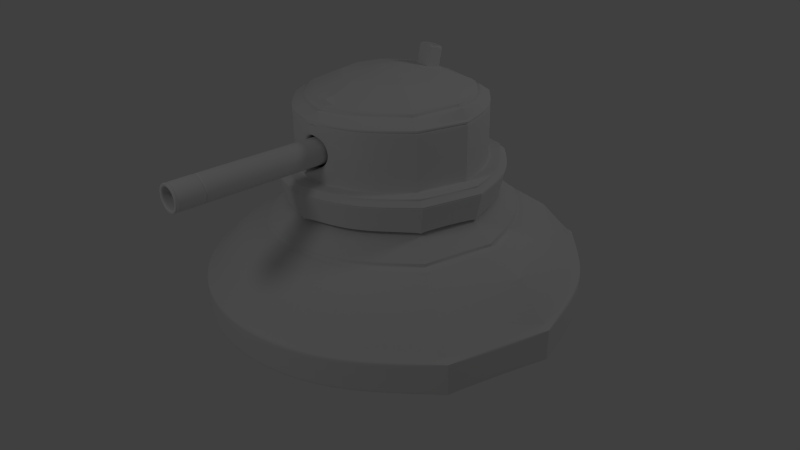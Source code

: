 # Source: turret.blend  (saved by Blender 2.57.1; exported with 4.5.12 LTS)
import bpy
from mathutils import Matrix  # noqa: F401  (used for matrix-valued properties, if any)

bpy.ops.wm.read_factory_settings(use_empty=True)
scene = bpy.context.scene
scene.name = 'Scene'

# ---- collections
col_collection_1 = bpy.data.collections.new('Collection 1'); scene.collection.children.link(col_collection_1)

# ---- world
world_world = bpy.data.worlds.new('World'); scene.world = world_world
world_world.color = (0.05088, 0.05088, 0.05088)
world_world.use_sun_shadow = False
world_world.sun_shadow_jitter_overblur = 0.0
world_world.cycles.sampling_method = 'MANUAL'
world_world.cycles.sample_map_resolution = 256

# ---- cameras
cam_camera = bpy.data.cameras.new('Camera')
cam_camera.clip_end = 100.0
cam_camera.lens = 35.0
cam_camera.ortho_scale = 7.314
cam_camera.dof.focus_distance = 0.0
cam_camera.dof.aperture_fstop = 128.0

# ---- lights
light_lamp_001 = bpy.data.lights.new('Lamp.001', 'POINT')
light_lamp_001.transmission_factor = 0.0
light_lamp_001.cutoff_distance = 30.0
light_lamp_001.energy = 100.0
light_lamp_001.shadow_buffer_clip_start = 1.001
light_lamp_001.shadow_soft_size = 1.0
light_lamp_001.shadow_maximum_resolution = 0.006
light_lamp_001.use_absolute_resolution = True
light_lamp_001.cycles.use_multiple_importance_sampling = False
light_lamp = bpy.data.lights.new('Lamp', 'POINT')
light_lamp.transmission_factor = 0.0
light_lamp.cutoff_distance = 30.0
light_lamp.energy = 100.0
light_lamp.shadow_buffer_clip_start = 1.001
light_lamp.shadow_soft_size = 1.0
light_lamp.shadow_maximum_resolution = 0.006
light_lamp.use_absolute_resolution = True
light_lamp.cycles.use_multiple_importance_sampling = False

# ---- meshes
me_circle = bpy.data.meshes.new('Circle')
me_circle.from_pydata([(0.0, 1.0, 0.0), (0.5, 0.866, 0.0), (0.866, 0.5, 0.0), (1.0, -4.371e-08, 0.0), (0.866, -0.5, 0.0), (0.5, -0.866, 0.0), (1.51e-07, -1.0, 0.0), (-0.5, -0.866, 0.0), (-0.866, -0.5, 0.0), (-1.0, -4.649e-07, 0.0), (-0.866, 0.5, 0.0), (-0.5, 0.866, 0.0), (-0.4107, 0.7114, 0.3392), (-0.7114, 0.4107, 0.3392), (-0.7999, 0.002242, 0.3256), (-0.6811, -0.4299, 0.3341), (-0.4107, -0.7114, 0.3392), (-0.000335, -0.8027, 0.33), (0.4107, -0.7114, 0.3392), (0.6931, -0.4096, 0.3129), (0.8215, -6.074e-08, 0.3392), (0.7114, 0.4107, 0.3392), (0.4107, 0.7114, 0.3392), (0.0106, 0.8028, 0.3274), (-1.215e-08, 0.4961, 0.5697), (0.248, 0.4296, 0.5697), (0.4296, 0.248, 0.5697), (0.4961, -8.98e-08, 0.5697), (0.4296, -0.248, 0.5697), (0.248, -0.4296, 0.5697), (6.275e-08, -0.4961, 0.5697), (-0.248, -0.4296, 0.5697), (-0.4296, -0.248, 0.5697), (-0.4961, -2.988e-07, 0.5697), (-0.4296, 0.248, 0.5697), (-0.248, 0.4296, 0.5697), (0.008922, 0.9909, 0.1693), (-0.4865, 0.8427, 0.1693), (-0.8219, 0.4776, 0.1693), (-0.9731, -4.561e-07, 0.1693), (-0.8427, -0.4865, 0.1693), (-0.4865, -0.8427, 0.1693), (1.459e-07, -0.9731, 0.1693), (0.4865, -0.8427, 0.1693), (0.8427, -0.4865, 0.1693), (0.9731, -4.628e-08, 0.1693), (0.8427, 0.4865, 0.1693), (0.4865, 0.8427, 0.1693), (-0.05256, 0.09103, 0.0), (-0.09103, 0.05256, 0.0), (-0.1051, -1.733e-07, 0.0), (-0.09103, -0.05256, 0.0), (-0.05256, -0.09103, 0.0), (-1.969e-08, -0.1051, 0.0), (0.05256, -0.09103, 0.0), (0.09103, -0.05256, 0.0), (0.1051, -1.291e-07, 0.0), (0.09103, 0.05256, 0.0), (0.05256, 0.09103, 0.0), (-3.556e-08, 0.1051, 0.0), (-3.725e-08, -1.416e-07, 0.0), (-0.4854, 0.8408, 0.0), (-1.157e-09, 0.9709, 0.0), (-0.8408, 0.4854, 0.0), (-0.9709, -4.554e-07, 0.0), (-0.8408, -0.4854, 0.0), (-0.4854, -0.8408, 0.0), (1.454e-07, -0.9709, 0.0), (0.4854, -0.8408, 0.0), (0.8408, -0.4854, 0.0), (0.9709, -4.649e-08, 0.0), (0.8408, 0.4854, 0.0), (0.4854, 0.8408, 0.0), (-0.248, 0.4296, 0.6219), (-0.4296, 0.248, 0.6219), (-0.4961, -2.988e-07, 0.6219), (-0.4296, -0.248, 0.6219), (-0.248, -0.4296, 0.6219), (6.275e-08, -0.4961, 0.6219), (0.248, -0.4296, 0.6219), (0.4296, -0.248, 0.6219), (0.4961, -8.98e-08, 0.6219), (0.4296, 0.248, 0.6219), (0.248, 0.4296, 0.6219), (-1.215e-08, 0.4961, 0.6219), (-1.215e-08, 0.4961, 0.5879), (-0.248, 0.4296, 0.5879), (-0.4296, 0.248, 0.5879), (-0.4961, -2.988e-07, 0.5879), (-0.4296, -0.248, 0.5879), (-0.248, -0.4296, 0.5879), (6.275e-08, -0.4961, 0.5879), (0.248, -0.4296, 0.5879), (0.4296, -0.248, 0.5879), (0.4961, -8.98e-08, 0.5879), (0.4296, 0.248, 0.5879), (0.248, 0.4296, 0.5879), (-1.195e-08, 0.5094, 0.5602), (0.2547, 0.4412, 0.5602), (0.4412, 0.2547, 0.5602), (0.5094, -8.861e-08, 0.5602), (0.4412, -0.2547, 0.5602), (0.2547, -0.4412, 0.5602), (6.497e-08, -0.5094, 0.5602), (-0.2547, -0.4412, 0.5602), (-0.4412, -0.2547, 0.5602), (-0.5094, -3.032e-07, 0.5602), (-0.4412, 0.2547, 0.5602), (-0.2547, 0.4412, 0.5602), (-1.103e-08, 0.5255, 0.6219), (0.2627, 0.4551, 0.6219), (0.4551, 0.2627, 0.6219), (0.5255, -8.644e-08, 0.6219), (0.4551, -0.2627, 0.6219), (0.2627, -0.4551, 0.6219), (6.831e-08, -0.5255, 0.6219), (-0.2627, -0.4551, 0.6219), (-0.4551, -0.2627, 0.6219), (-0.5255, -3.078e-07, 0.6219), (-0.4551, 0.2627, 0.6219), (-0.2627, 0.4551, 0.6219), (-0.2627, 0.4551, 0.5803), (-0.4551, 0.2627, 0.5803), (-0.5255, -3.078e-07, 0.5803), (-0.4551, -0.2627, 0.5803), (-0.2627, -0.4551, 0.5803), (6.831e-08, -0.5255, 0.5803), (0.2627, -0.4551, 0.5803), (0.4551, -0.2627, 0.5803), (0.5255, -8.644e-08, 0.5803), (0.4551, 0.2627, 0.5803), (0.2627, 0.4551, 0.5803), (-1.103e-08, 0.5255, 0.5803), (-1.146e-08, 0.5142, 0.6219), (0.2571, 0.4453, 0.6219), (0.4453, 0.2571, 0.6219), (0.5142, -8.773e-08, 0.6219), (0.4453, -0.2571, 0.6219), (0.2571, -0.4453, 0.6219), (6.618e-08, -0.5142, 0.6219), (-0.2571, -0.4453, 0.6219), (-0.4453, -0.2571, 0.6219), (-0.5142, -3.043e-07, 0.6219), (-0.4453, 0.2571, 0.6219), (-0.2571, 0.4453, 0.6219), (-1.103e-08, 0.5255, 0.6066), (-0.2627, 0.4551, 0.6066), (-0.4551, 0.2627, 0.6066), (-0.5255, -3.078e-07, 0.6066), (-0.4551, -0.2627, 0.6066), (-0.2627, -0.4551, 0.6066), (6.831e-08, -0.5255, 0.6066), (0.2627, -0.4551, 0.6066), (0.4551, -0.2627, 0.6066), (0.5255, -8.644e-08, 0.6066), (0.4551, 0.2627, 0.6066), (0.2627, 0.4551, 0.6066), (-1.01e-08, 0.5442, 0.5803), (0.2721, 0.4713, 0.5803), (0.4713, 0.2721, 0.5803), (0.5442, -8.439e-08, 0.5803), (0.4713, -0.2721, 0.5803), (0.2721, -0.4713, 0.5803), (7.207e-08, -0.5442, 0.5803), (-0.2721, -0.4713, 0.5803), (-0.4713, -0.2721, 0.5803), (-0.5442, -3.136e-07, 0.5803), (-0.4713, 0.2721, 0.5803), (-0.2721, 0.4713, 0.5803), (-0.2721, 0.4713, 0.6347), (-0.4713, 0.2721, 0.6347), (-0.5442, -3.136e-07, 0.6347), (-0.4713, -0.2721, 0.6347), (-0.2721, -0.4713, 0.6347), (7.207e-08, -0.5442, 0.6347), (0.2721, -0.4713, 0.6347), (0.4713, -0.2721, 0.6347), (0.5442, -8.439e-08, 0.6347), (0.4713, 0.2721, 0.6347), (0.2721, 0.4713, 0.6347), (-1.01e-08, 0.5442, 0.6347), (-2.908e-08, 0.07868, 0.6347), (0.03934, 0.06814, 0.6347), (0.06814, 0.03934, 0.6347), (0.07868, -1.248e-07, 0.6347), (0.06814, -0.03934, 0.6347), (0.03934, -0.06814, 0.6347), (-1.72e-08, -0.07868, 0.6347), (-0.03934, -0.06814, 0.6347), (-0.06814, -0.03934, 0.6347), (-0.07868, -1.579e-07, 0.6347), (-0.06814, 0.03934, 0.6347), (-0.03934, 0.06814, 0.6347), (-1.078e-08, 0.5276, 0.6347), (0.2638, 0.4569, 0.6347), (0.4569, 0.2638, 0.6347), (0.5276, -8.583e-08, 0.6347), (0.4569, -0.2638, 0.6347), (0.2638, -0.4569, 0.6347), (6.889e-08, -0.5276, 0.6347), (-0.2638, -0.4569, 0.6347), (-0.4569, -0.2638, 0.6347), (-0.5276, -3.08e-07, 0.6347), (-0.4569, 0.2638, 0.6347), (-0.2638, 0.4569, 0.6347), (-3.353e-08, -1.341e-07, 0.6347), (3.805e-08, 0.5564, 0.5412), (0.2782, 0.4819, 0.5412), (0.4819, 0.2782, 0.5412), (0.5564, 1.149e-07, 0.5412), (0.4819, -0.2782, 0.5412), (0.2782, -0.4819, 0.5412), (1.221e-07, -0.5564, 0.5412), (-0.2782, -0.4819, 0.5412), (-0.4819, -0.2782, 0.5412), (-0.5564, -1.195e-07, 0.5412), (-0.4819, 0.2782, 0.5412), (-0.2782, 0.4819, 0.5412), (-0.2782, 0.4819, 0.6596), (-0.4819, 0.2782, 0.6596), (-0.5564, -1.195e-07, 0.6596), (-0.4819, -0.2782, 0.6596), (-0.2782, -0.4819, 0.6596), (1.221e-07, -0.5564, 0.6596), (0.2782, -0.4819, 0.6596), (0.4819, -0.2782, 0.6596), (0.5564, 1.149e-07, 0.6596), (0.4819, 0.2782, 0.6596), (0.2782, 0.4819, 0.6596), (3.805e-08, 0.5564, 0.6596), (2.73e-08, 0.1038, 0.6596), (0.0519, 0.0899, 0.6596), (0.0899, 0.0519, 0.6596), (0.1038, 6.992e-08, 0.6596), (0.0899, -0.0519, 0.6596), (0.0519, -0.0899, 0.6596), (4.298e-08, -0.1038, 0.6596), (-0.0519, -0.0899, 0.6596), (-0.0899, -0.0519, 0.6596), (-0.1038, 2.619e-08, 0.6596), (-0.0899, 0.0519, 0.6596), (-0.0519, 0.0899, 0.6596), (3.535e-08, -0.04371, 0.6596), (3.759e-08, 0.537, 0.6596), (0.2685, 0.4651, 0.6596), (0.4651, 0.2685, 0.6596), (0.537, 1.13e-07, 0.6596), (0.4651, -0.2685, 0.6596), (0.2685, -0.4651, 0.6596), (1.187e-07, -0.537, 0.6596), (-0.2685, -0.4651, 0.6596), (-0.4651, -0.2685, 0.6596), (-0.537, -1.132e-07, 0.6596), (-0.4651, 0.2685, 0.6596), (-0.2685, 0.4651, 0.6596), (3.805e-08, 0.5564, 0.6507), (-0.2782, 0.4819, 0.6507), (-0.4819, 0.2782, 0.6507), (-0.5564, -1.195e-07, 0.6507), (-0.4819, -0.2782, 0.6507), (-0.2782, -0.4819, 0.6507), (1.221e-07, -0.5564, 0.6507), (0.2782, -0.4819, 0.6507), (0.4819, -0.2782, 0.6507), (0.5564, 1.149e-07, 0.6507), (0.4819, 0.2782, 0.6507), (0.2782, 0.4819, 0.6507), (-0.2796, 0.4819, 0.701), (-0.4842, 0.2773, 0.701), (-0.5591, -0.002293, 0.701), (-0.4842, -0.2818, 0.701), (-0.2796, -0.4865, 0.701), (2.712e-06, -0.5614, 0.701), (0.2796, -0.4865, 0.701), (0.4842, -0.2818, 0.701), (0.5591, -0.002293, 0.701), (0.4842, 0.2773, 0.701), (0.2796, 0.4819, 0.701), (2.627e-06, 0.5568, 0.701), (-0.2788, 0.4828, 0.5502), (3.804e-08, 0.5575, 0.5502), (-0.4828, 0.2788, 0.5502), (-0.5575, -1.198e-07, 0.5502), (-0.4828, -0.2788, 0.5502), (-0.2788, -0.4828, 0.5502), (1.222e-07, -0.5575, 0.5502), (0.2788, -0.4828, 0.5502), (0.4828, -0.2788, 0.5502), (0.5575, 1.15e-07, 0.5502), (0.4828, 0.2788, 0.5502), (0.2788, 0.4828, 0.5502), (0.2796, 0.4819, 0.7088), (2.627e-06, 0.5568, 0.7088), (0.4842, 0.2773, 0.7088), (0.5591, -0.002293, 0.7088), (0.4842, -0.2818, 0.7088), (0.2796, -0.4865, 0.7088), (2.712e-06, -0.5614, 0.7088), (-0.2796, -0.4865, 0.7088), (-0.4842, -0.2818, 0.7088), (-0.5591, -0.002293, 0.7088), (-0.4842, 0.2773, 0.7088), (-0.2796, 0.4819, 0.7088), (-0.2452, 0.4247, 0.7089), (-0.4247, 0.2452, 0.7089), (-0.4904, -9.913e-08, 0.7089), (-0.4247, -0.2452, 0.7089), (-0.2452, -0.4247, 0.7089), (1.081e-07, -0.4904, 0.7089), (0.2452, -0.4247, 0.7089), (0.4247, -0.2452, 0.7089), (0.4904, 1.074e-07, 0.7089), (0.4247, 0.2452, 0.7089), (3.403e-08, 0.4904, 0.7089), (0.2452, 0.4247, 0.7089), (-0.2712, 0.4675, 0.7088), (2.626e-06, 0.5402, 0.7088), (-0.4698, 0.269, 0.7088), (-0.5425, -0.002293, 0.7088), (-0.4698, -0.2735, 0.7088), (-0.2712, -0.4721, 0.7088), (2.708e-06, -0.5448, 0.7088), (0.2713, -0.4721, 0.7088), (0.4698, -0.2735, 0.7088), (0.5425, -0.002293, 0.7088), (0.4698, 0.269, 0.7088), (0.2713, 0.4675, 0.7088), (-0.2498, 0.4326, 0.7089), (3.443e-08, 0.4996, 0.7089), (-0.4326, 0.2498, 0.7089), (-0.4996, -1.02e-07, 0.7089), (-0.4326, -0.2498, 0.7089), (-0.2498, -0.4326, 0.7089), (1.099e-07, -0.4996, 0.7089), (0.2498, -0.4326, 0.7089), (0.4326, -0.2498, 0.7089), (0.4996, 1.084e-07, 0.7089), (0.4326, 0.2498, 0.7089), (0.2498, 0.4326, 0.7089), (0.2452, 0.4247, 0.9919), (3.403e-08, 0.4904, 0.9919), (0.4247, 0.2452, 0.9919), (0.4904, 1.074e-07, 0.9919), (0.4247, -0.2452, 0.9919), (0.2452, -0.4247, 0.9919), (1.081e-07, -0.4787, 0.9919), (-0.2452, -0.4247, 0.9919), (-0.4247, -0.2452, 0.9919), (-0.4904, -9.913e-08, 0.9919), (-0.4247, 0.2452, 0.9919), (-0.2482, 0.4294, 1.006), (-0.1977, 0.3424, 1.056), (-0.3424, 0.1977, 1.056), (-0.3954, -7.029e-08, 1.056), (-0.3424, -0.1977, 1.056), (-0.2007, -0.3454, 1.065), (9.075e-08, -0.3954, 1.056), (0.1977, -0.3424, 1.056), (0.3424, -0.1977, 1.056), (0.4132, 9.723e-08, 1.074), (0.3424, 0.1977, 1.056), (3.104e-08, 0.3954, 1.056), (0.1977, 0.3424, 1.056), (0.115, 0.2101, 1.12), (0.005455, 0.2395, 1.12), (0.2116, 0.1222, 1.119), (0.2444, 8.036e-08, 1.119), (0.2116, -0.1222, 1.119), (0.1222, -0.2116, 1.119), (6.747e-08, -0.2444, 1.119), (-0.1222, -0.2116, 1.119), (-0.2116, -0.1222, 1.119), (-0.2444, -2.257e-08, 1.119), (-0.2116, 0.1222, 1.119), (-0.1222, 0.2116, 1.119), (-0.02373, 0.04111, 1.152), (-0.04111, 0.02373, 1.152), (-0.04747, 3.564e-08, 1.152), (-0.04111, -0.02373, 1.152), (-0.02373, -0.04111, 1.152), (3.212e-08, -0.04747, 1.152), (0.02373, -0.04111, 1.152), (0.04111, -0.02373, 1.152), (0.04747, 5.563e-08, 1.152), (0.04111, 0.02373, 1.152), (2.495e-08, 0.04747, 1.152), (0.02373, 0.04111, 1.152), (2.235e-08, 5.215e-08, 1.152), (2.235e-08, 5.215e-08, 1.152), (2.235e-08, 5.029e-08, 1.152), (2.235e-08, 5.091e-08, 1.152), (2.235e-08, 5.029e-08, 1.152), (2.235e-08, 5.215e-08, 1.152), (2.235e-08, 5.215e-08, 1.152), (2.235e-08, 5.215e-08, 1.152), (2.235e-08, 5.029e-08, 1.152), (2.235e-08, 5.091e-08, 1.152), (2.235e-08, 5.029e-08, 1.152), (2.235e-08, 5.215e-08, 1.152), (0.2452, 0.4247, 0.9829), (3.403e-08, 0.4904, 0.9829), (0.4247, 0.2452, 0.9829), (0.4904, 1.074e-07, 0.9829), (0.4247, -0.2452, 0.9829), (0.2452, -0.4247, 0.9829), (1.081e-07, -0.4787, 0.9829), (-0.2452, -0.4247, 0.9829), (-0.4247, -0.2452, 0.9829), (-0.4904, -9.913e-08, 0.9829), (-0.4247, 0.2452, 0.9829), (-0.2482, 0.4294, 0.9968), (-0.2438, 0.4219, 1.012), (3.375e-08, 0.4818, 0.9978), (-0.4172, 0.2409, 0.9978), (-0.4818, -9.649e-08, 0.9978), (-0.4172, -0.2409, 0.9978), (-0.2409, -0.4172, 0.9978), (1.065e-07, -0.47, 0.9978), (0.2409, -0.4172, 0.9978), (0.4172, -0.2409, 0.9978), (0.4818, 1.064e-07, 0.9978), (0.4172, 0.2409, 0.9978), (0.2409, 0.4172, 0.9978), (0.2452, 0.4247, 0.8459), (3.403e-08, 0.4904, 0.8459), (0.4247, 0.2452, 0.8459), (0.4904, 1.074e-07, 0.8459), (0.4247, -0.2452, 0.8459), (0.2452, -0.4247, 0.8459), (-0.2452, -0.4247, 0.8459), (-0.4247, -0.2452, 0.8459), (-0.4904, -9.913e-08, 0.8459), (-0.4247, 0.2452, 0.8459), (-0.2452, 0.4247, 0.8459), (0.2452, 0.4247, 0.9144), (3.403e-08, 0.4904, 0.9144), (0.4247, 0.2452, 0.9144), (0.4904, 1.074e-07, 0.9144), (0.4247, -0.2452, 0.9144), (0.2452, -0.4247, 0.9144), (-8.546e-05, -0.4818, 0.9291), (-0.2452, -0.4247, 0.9144), (-0.4247, -0.2452, 0.9144), (-0.4904, -9.913e-08, 0.9144), (-0.4247, 0.2452, 0.9144), (-0.2452, 0.4247, 0.9144), (0.2452, 0.4247, 0.7774), (3.403e-08, 0.4904, 0.7774), (0.4247, 0.2452, 0.7774), (0.4904, 1.074e-07, 0.7774), (0.4247, -0.2452, 0.7774), (0.2452, -0.4247, 0.7774), (-8.546e-05, -0.5356, 0.7627), (-0.2452, -0.4247, 0.7774), (-0.4247, -0.2452, 0.7774), (-0.4904, -9.913e-08, 0.7774), (-0.4247, 0.2452, 0.7774), (-0.2452, 0.4247, 0.7774), (-0.08053, -0.5348, 0.5412), (-0.08053, -0.5348, 0.6596), (-0.01502, -0.09978, 0.6596), (-0.07772, -0.5162, 0.6596), (-0.08053, -0.5348, 0.6507), (-0.08092, -0.5397, 0.701), (-0.08069, -0.5359, 0.5502), (-0.08092, -0.5397, 0.7088), (-0.07098, -0.4714, 0.7089), (-0.07852, -0.5238, 0.7088), (-0.0723, -0.4802, 0.7089), (-0.07098, -0.4714, 0.9919), (-0.05723, -0.3801, 1.056), (-0.03537, -0.2349, 1.119), (-0.00687, -0.04563, 1.152), (2.235e-08, 5.215e-08, 1.152), (-0.07098, -0.4714, 0.9829), (-0.06973, -0.4631, 0.9978), (-0.0844, -0.4705, 0.8459), (-0.06086, -0.4721, 0.9047), (-0.06086, -0.4721, 0.7871), (0.08174, -0.5345, 0.5412), (0.08174, -0.5345, 0.6596), (0.01525, -0.09972, 0.6596), (0.07889, -0.5159, 0.6596), (0.08174, -0.5345, 0.6507), (0.08214, -0.5394, 0.701), (0.08191, -0.5356, 0.5502), (0.08214, -0.5394, 0.7088), (0.07205, -0.4711, 0.7089), (0.0797, -0.5234, 0.7088), (0.07339, -0.4799, 0.7089), (0.07205, -0.4711, 0.9919), (0.05809, -0.3798, 1.056), (0.0359, -0.2348, 1.119), (0.006973, -0.0456, 1.152), (2.235e-08, 5.215e-08, 1.152), (0.07205, -0.4711, 0.9829), (0.07077, -0.4628, 0.9978), (0.08518, -0.4702, 0.8459), (0.06176, -0.4718, 0.9045), (0.06176, -0.4718, 0.7872), (0.06176, -0.4163, 0.7872), (0.06176, -0.4163, 0.9045), (0.08518, -0.4147, 0.8459), (-0.06086, -0.4165, 0.7871), (-0.06086, -0.4165, 0.9047), (-0.0844, -0.415, 0.8459), (-8.546e-05, -0.438, 0.7627), (-8.546e-05, -0.438, 0.9291), (0.08518, -0.4517, 0.8459), (0.06176, -0.4533, 0.7872), (0.06176, -0.4533, 0.9045), (-8.546e-05, -0.475, 0.7627), (-8.546e-05, -0.475, 0.9291), (-0.0844, -0.452, 0.8459), (-0.06086, -0.4535, 0.7871), (-0.06086, -0.4535, 0.9047), (-0.000761, -0.4019, 1.075), (-0.000761, -0.4019, 0.6172), (-0.2326, -0.3387, 0.8459), (-0.1679, -0.3429, 1.007), (-0.1679, -0.3429, 0.6843), (0.2337, -0.3379, 0.8459), (0.1693, -0.3423, 1.007), (0.1693, -0.3423, 0.6846), (0.1693, 0.0, 0.6846), (0.1693, 0.0, 1.007), (0.2337, 0.0, 0.8459), (-0.1679, 0.0, 0.6843), (-0.1679, 0.0, 1.007), (-0.2326, 0.0, 0.8459), (-0.000761, 0.0, 0.6172), (-0.000761, 0.0, 1.075), (0.0001881, 0.0, 0.8701), (0.0001881, 0.0, 0.8216), (-0.02439, 0.0, 0.8459), (-0.01753, 0.0, 0.863), (-0.01753, 0.0, 0.8288), (0.02505, 0.0, 0.8459), (0.01822, 0.0, 0.863), (0.01822, 0.0, 0.8288), (-0.0006955, 0.0, 1.06), (-0.1575, 0.0, 0.9975), (-0.1575, 0.0, 0.6943), (-0.0006955, 0.0, 0.6313), (-0.2182, 0.0, 0.8459), (0.1589, 0.0, 0.9972), (0.1589, 0.0, 0.6946), (0.2193, 0.0, 0.8459), (0.2337, -0.0127, 0.8459), (0.1693, -0.01286, 0.6846), (0.1693, -0.01286, 1.007), (-0.000761, -0.0151, 0.6172), (-0.000761, -0.0151, 1.075), (-0.2326, -0.01273, 0.8459), (-0.1679, -0.01289, 0.6843), (-0.1679, -0.01289, 1.007), (0.2337, -0.3229, 0.8459), (0.1693, -0.3271, 0.6846), (0.1693, -0.3271, 1.007), (-0.000761, -0.384, 0.6172), (-0.000761, -0.384, 1.075), (-0.2326, -0.3237, 0.8459), (-0.1679, -0.3277, 0.6843), (-0.1679, -0.3277, 1.007), (-0.0006752, -0.4065, 1.056), (-0.1543, -0.3523, 0.9944), (-0.1543, -0.3523, 0.6973), (-0.0006752, -0.4065, 0.6357), (-0.2138, -0.3484, 0.8459), (0.1556, -0.3517, 0.9941), (0.1556, -0.3517, 0.6977), (0.2148, -0.3476, 0.8459), (0.0003007, 0.0, 0.8459), (0.0003007, 0.0, 0.8459), (0.0003007, 0.0, 0.8459), (0.0003007, 0.0, 0.8459), (0.0003007, 0.0, 0.8459), (0.0003007, 0.0, 0.8459), (0.0003007, 0.0, 0.8459), (0.0003007, 0.0, 0.8459), (0.0003007, -1.193, 0.7789), (0.0339, -1.193, 0.7879), (0.0585, -1.193, 0.8125), (0.0675, -1.193, 0.8461), (0.0585, -1.193, 0.8797), (0.0339, -1.193, 0.9043), (0.0003007, -1.193, 0.9133), (-0.0333, -1.193, 0.9043), (-0.0579, -1.193, 0.8797), (-0.0669, -1.193, 0.8461), (-0.0579, -1.193, 0.8125), (-0.0333, -1.193, 0.7879), (0.0003006, -0.01292, 0.7789), (0.0339, -0.01292, 0.7879), (0.0585, -0.01292, 0.8125), (0.0675, -0.01292, 0.8461), (0.0585, -0.01292, 0.8797), (0.0339, -0.01292, 0.9043), (0.0003007, -0.01292, 0.9133), (-0.0333, -0.01292, 0.9043), (-0.0579, -0.01292, 0.8797), (-0.0669, -0.01292, 0.8461), (-0.0579, -0.01292, 0.8125), (-0.0333, -0.01292, 0.7879), (0.0003007, -0.01292, 0.8461), (0.0339, -1.171, 0.7879), (0.0003007, -1.171, 0.7789), (0.0585, -1.171, 0.8125), (0.0675, -1.171, 0.8461), (0.0585, -1.171, 0.8797), (0.0339, -1.171, 0.9043), (0.0003007, -1.171, 0.9133), (-0.0333, -1.171, 0.9043), (-0.0579, -1.171, 0.8797), (-0.0669, -1.171, 0.8461), (-0.0579, -1.171, 0.8125), (-0.0333, -1.171, 0.7879), (0.0339, -0.03474, 0.7879), (0.0003006, -0.03474, 0.7789), (0.0585, -0.03474, 0.8125), (0.0675, -0.03474, 0.8461), (0.0585, -0.03474, 0.8797), (0.0339, -0.03474, 0.9043), (0.0003007, -0.03474, 0.9133), (-0.0333, -0.03474, 0.9043), (-0.0579, -0.03474, 0.8797), (-0.0669, -0.03474, 0.8461), (-0.0579, -0.03474, 0.8125), (-0.0333, -0.03474, 0.7879), (-0.02479, -1.192, 0.8027), (-0.04315, -1.192, 0.821), (-0.04987, -1.192, 0.8461), (-0.04315, -1.192, 0.8712), (-0.02479, -1.192, 0.8896), (0.0003007, -1.192, 0.8963), (0.02539, -1.192, 0.8896), (0.04375, -1.192, 0.8712), (0.05047, -1.192, 0.8461), (0.04375, -1.192, 0.821), (0.02539, -1.192, 0.8027), (0.0003007, -1.192, 0.7959), (0.0003007, -1.192, 0.7875), (-0.02898, -1.192, 0.7954), (-0.05041, -1.192, 0.8168), (-0.05826, -1.192, 0.8461), (-0.05041, -1.192, 0.8754), (-0.02898, -1.192, 0.8968), (0.0003007, -1.192, 0.9047), (0.02958, -1.192, 0.8968), (0.05101, -1.192, 0.8754), (0.05886, -1.192, 0.8461), (0.05101, -1.192, 0.8168), (0.02958, -1.192, 0.7954), (0.0003007, -0.1706, 0.7909), (0.02788, -0.1706, 0.7983), (0.04807, -0.1706, 0.8185), (0.05546, -0.1706, 0.8461), (0.04807, -0.1706, 0.8737), (0.02788, -0.1706, 0.8939), (0.0003007, -0.1706, 0.9013), (-0.02728, -0.1706, 0.8939), (-0.04747, -0.1706, 0.8737), (-0.05486, -0.1706, 0.8461), (-0.04747, -0.1706, 0.8185), (-0.02728, -0.1706, 0.7983), (0.02421, -1.164, 0.8047), (0.0003007, -1.164, 0.7983), (0.04172, -1.164, 0.8222), (0.04812, -1.164, 0.8461), (0.04172, -1.164, 0.87), (0.02421, -1.164, 0.8875), (0.0003007, -1.164, 0.8939), (-0.02361, -1.164, 0.8875), (-0.04112, -1.164, 0.87), (-0.04752, -1.164, 0.8461), (-0.04112, -1.164, 0.8222), (-0.02361, -1.164, 0.8047), (0.0003007, -0.1706, 0.8461), (0.0339, -1.063, 0.7879), (0.0003006, -1.063, 0.7789), (0.0585, -1.063, 0.8125), (0.0675, -1.063, 0.8461), (0.0585, -1.063, 0.8797), (0.0339, -1.063, 0.9043), (0.0003007, -1.063, 0.9133), (-0.0333, -1.063, 0.9043), (-0.0579, -1.063, 0.8797), (-0.0669, -1.063, 0.8461), (-0.0579, -1.063, 0.8125), (-0.0333, -1.063, 0.7879), (0.0317, -1.058, 0.7917), (0.0003006, -1.058, 0.7833), (0.05469, -1.058, 0.8147), (0.0631, -1.058, 0.8461), (0.05469, -1.058, 0.8775), (0.0317, -1.058, 0.9005), (0.0003007, -1.058, 0.9089), (-0.0311, -1.058, 0.9005), (-0.05409, -1.058, 0.8775), (-0.0625, -1.058, 0.8461), (-0.05409, -1.058, 0.8147), (-0.0311, -1.058, 0.7917), (0.0339, -1.052, 0.7879), (0.0003006, -1.052, 0.7789), (0.0585, -1.052, 0.8125), (0.0675, -1.052, 0.8461), (0.0585, -1.052, 0.8797), (0.0339, -1.052, 0.9043), (0.0003007, -1.052, 0.9133), (-0.0333, -1.052, 0.9043), (-0.0579, -1.052, 0.8797), (-0.0669, -1.052, 0.8461), (-0.0579, -1.052, 0.8125), (-0.0333, -1.052, 0.7879), (0.0339, -1.049, 0.7879), (0.0003006, -1.049, 0.7789), (0.0585, -1.049, 0.8125), (0.0675, -1.049, 0.8461), (0.0585, -1.049, 0.8797), (0.0339, -1.049, 0.9043), (0.0003007, -1.049, 0.9133), (-0.0333, -1.049, 0.9043), (-0.0579, -1.049, 0.8797), (-0.0669, -1.049, 0.8461), (-0.0579, -1.049, 0.8125), (-0.0333, -1.049, 0.7879), (0.0339, -1.067, 0.7879), (0.0003006, -1.067, 0.7789), (0.0585, -1.067, 0.8125), (0.0675, -1.067, 0.8461), (0.0585, -1.067, 0.8797), (0.0339, -1.067, 0.9043), (0.0003007, -1.067, 0.9133), (-0.0333, -1.067, 0.9043), (-0.0579, -1.067, 0.8797), (-0.0669, -1.067, 0.8461), (-0.0579, -1.067, 0.8125), (-0.0333, -1.067, 0.7879), (0.0339, -1.183, 0.7879), (0.0003007, -1.183, 0.7789), (0.0585, -1.183, 0.8125), (0.0675, -1.183, 0.8461), (0.0585, -1.183, 0.8797), (0.0339, -1.183, 0.9043), (0.0003007, -1.183, 0.9133), (-0.0333, -1.183, 0.9043), (-0.0579, -1.183, 0.8797), (-0.0669, -1.183, 0.8461), (-0.0579, -1.183, 0.8125), (-0.0333, -1.183, 0.7879), (0.03262, -1.177, 0.7901), (0.0003007, -1.177, 0.7815), (0.05629, -1.177, 0.8138), (0.06495, -1.177, 0.8461), (0.05629, -1.177, 0.8784), (0.03262, -1.177, 0.9021), (0.0003007, -1.177, 0.9108), (-0.03202, -1.177, 0.9021), (-0.05569, -1.177, 0.8784), (-0.06435, -1.177, 0.8461), (-0.05569, -1.177, 0.8138), (-0.03202, -1.177, 0.7901), (-0.2193, 0.3798, 1.027), (3.24e-08, 0.4386, 1.027), (-0.3798, 0.2193, 1.027), (-0.4386, -8.339e-08, 1.027), (-0.3798, -0.2193, 1.027), (-0.2223, -0.3828, 1.036), (9.862e-08, -0.4386, 1.027), (0.2193, -0.3798, 1.027), (0.3798, -0.2193, 1.027), (0.4564, 1.023e-07, 1.045), (0.3798, 0.2193, 1.027), (0.2193, 0.3798, 1.027), (-0.06348, -0.4216, 1.027), (0.06443, -0.4213, 1.027), (-0.2085, 0.3611, 1.042), (3.172e-08, 0.417, 1.042), (-0.3611, 0.2085, 1.042), (-0.417, -7.684e-08, 1.042), (-0.3611, -0.2085, 1.042), (-0.2115, -0.3641, 1.05), (9.468e-08, -0.417, 1.042), (0.2085, -0.3611, 1.042), (0.3611, -0.2085, 1.042), (0.4348, 9.978e-08, 1.059), (0.3611, 0.2085, 1.042), (0.2085, 0.3611, 1.042), (-0.06035, -0.4008, 1.042), (0.06126, -0.4006, 1.042), (-0.2103, 0.3633, 1.027), (1.141e-06, 0.4196, 1.027), (-0.3643, 0.2093, 1.027), (-0.4206, -0.0009821, 1.027), (-0.3643, -0.2113, 1.027), (-0.2133, -0.3682, 1.036), (1.205e-06, -0.4216, 1.027), (0.2103, -0.3653, 1.027), (0.3643, -0.2113, 1.027), (0.4385, -0.000982, 1.045), (0.3643, 0.2093, 1.027), (0.2103, 0.3633, 1.027), (-0.06088, -0.4053, 1.027), (0.06179, -0.4051, 1.027), (-0.08918, 0.1545, 1.13), (-0.006875, 0.1759, 1.131), (-0.1545, 0.08918, 1.13), (-0.1784, -3.058e-09, 1.13), (-0.1545, -0.08918, 1.13), (-0.08918, -0.1545, 1.13), (5.562e-08, -0.1784, 1.13), (0.08918, -0.1545, 1.13), (0.1545, -0.08918, 1.13), (0.1784, 7.207e-08, 1.13), (0.1545, 0.08918, 1.13), (0.09391, 0.1489, 1.131), (-0.02581, -0.1714, 1.13), (0.0262, -0.1713, 1.13), (0.0942, 0.15, 1.137), (-0.006585, 0.177, 1.137), (0.005745, 0.2406, 1.126), (0.1153, 0.2112, 1.126), (0.1194, 0.2265, 1.217), (0.00985, 0.2559, 1.217), (-0.00248, 0.1923, 1.228), (0.0983, 0.1653, 1.228), (-0.09135, 0.1582, 1.13), (-0.006064, 0.1801, 1.13), (-0.1582, 0.09135, 1.13), (-0.1827, -4.341e-09, 1.13), (-0.1582, -0.09135, 1.13), (-0.09135, -0.1582, 1.13), (5.64e-08, -0.1827, 1.13), (0.09135, -0.1582, 1.13), (0.1582, -0.09135, 1.13), (0.1827, 7.261e-08, 1.13), (0.1582, 0.09135, 1.13), (0.09529, 0.1529, 1.13), (-0.02644, -0.1756, 1.13), (0.02684, -0.1755, 1.13), (0.09558, 0.154, 1.137), (-0.005774, 0.1812, 1.137), (-0.00167, 0.1965, 1.227), (0.09969, 0.1693, 1.227), (0.1191, 0.2253, 1.21), (0.009522, 0.2547, 1.21), (-0.002808, 0.1911, 1.221), (0.09797, 0.1641, 1.221), (-0.001997, 0.1953, 1.22), (0.09936, 0.1681, 1.22), (-0.1193, 0.2067, 1.12), (0.004383, 0.234, 1.121), (-0.2067, 0.1193, 1.12), (-0.2386, -2.088e-08, 1.12), (-0.2067, -0.1193, 1.12), (-0.1193, -0.2067, 1.12), (6.644e-08, -0.2386, 1.12), (0.1193, -0.2067, 1.12), (0.2067, -0.1193, 1.12), (0.2386, 7.963e-08, 1.12), (0.2067, 0.1193, 1.12), (0.1132, 0.2048, 1.121), (-0.03454, -0.2294, 1.12), (0.03506, -0.2292, 1.12), (0.1135, 0.2059, 1.127), (0.004673, 0.2351, 1.127), (0.008778, 0.2504, 1.218), (0.1176, 0.2212, 1.218), (0.00845, 0.2492, 1.21), (0.1173, 0.22, 1.21), (0.1156, 0.2122, 1.132), (0.005998, 0.2415, 1.132), (-0.006332, 0.1779, 1.143), (0.09445, 0.1509, 1.143), (-0.005521, 0.1821, 1.142), (0.09584, 0.155, 1.142), (0.004926, 0.236, 1.133), (0.1137, 0.2068, 1.133), (0.008922, 1.018, 0.1535), (-0.5, 0.866, 0.1535), (-0.8452, 0.4911, 0.1535), (-1.0, -4.649e-07, 0.1535), (-0.866, -0.5, 0.1535), (-0.5, -0.866, 0.1535), (1.51e-07, -1.0, 0.1535), (0.5, -0.866, 0.1535), (0.866, -0.5, 0.1535), (1.0, -4.371e-08, 0.1535), (0.866, 0.5, 0.1535), (0.5, 0.866, 0.1535), (0.008922, 1.018, 0.1356), (-0.5, 0.866, 0.1356), (-0.8452, 0.4911, 0.1356), (-1.0, -4.649e-07, 0.1356), (-0.866, -0.5, 0.1356), (-0.5, -0.866, 0.1356), (1.51e-07, -1.0, 0.1356), (0.5, -0.866, 0.1356), (0.866, -0.5, 0.1356), (1.0, -4.371e-08, 0.1356), (0.866, 0.5, 0.1356), (0.5, 0.866, 0.1356), (0.0, 1.0, 0.01356), (-0.5, 0.866, 0.01356), (-0.866, 0.5, 0.01356), (-1.0, -4.649e-07, 0.01356), (-0.866, -0.5, 0.01356), (-0.5, -0.866, 0.01356), (1.51e-07, -1.0, 0.01356), (0.5, -0.866, 0.01356), (0.866, -0.5, 0.01356), (1.0, -4.371e-08, 0.01356), (0.866, 0.5, 0.01356), (0.5, 0.866, 0.01356), (-0.2922, 0.5076, 0.6761), (-1.73e-06, 0.5859, 0.6761), (-0.5061, 0.2937, 0.6761), (-0.5844, 0.001565, 0.6761), (-0.5061, -0.2906, 0.6761), (-0.2922, -0.5045, 0.6761), (-1.642e-06, -0.5828, 0.6761), (0.2922, -0.5045, 0.6761), (0.5061, -0.2906, 0.6761), (0.5843, 0.001566, 0.6761), (0.5061, 0.2937, 0.6761), (0.2922, 0.5076, 0.6761), (-0.08458, -0.5601, 0.6761), (0.08584, -0.5598, 0.6761), (-0.2908, 0.5049, 0.6731), (-1.359e-06, 0.5828, 0.6731), (-0.5037, 0.292, 0.6731), (-0.5816, 0.001237, 0.6731), (-0.5037, -0.2896, 0.6731), (-0.2908, -0.5024, 0.6731), (-1.272e-06, -0.5804, 0.6731), (0.2908, -0.5024, 0.6731), (0.5037, -0.2896, 0.6731), (0.5816, 0.001237, 0.6731), (0.5037, 0.292, 0.6731), (0.2908, 0.5049, 0.6731), (-0.08418, -0.5578, 0.6731), (0.08544, -0.5575, 0.6731), (-0.2918, 0.507, 0.6703), (-1.73e-06, 0.5852, 0.6703), (-0.5055, 0.2934, 0.6703), (-0.5836, 0.001565, 0.6703), (-0.5055, -0.2903, 0.6703), (-0.2918, -0.5039, 0.6703), (-1.642e-06, -0.5821, 0.6703), (0.2918, -0.5039, 0.6703), (0.5054, -0.2903, 0.6703), (0.5836, 0.001566, 0.6703), (0.5054, 0.2934, 0.6703), (0.2918, 0.507, 0.6703), (-0.08448, -0.5594, 0.6703), (0.08574, -0.5591, 0.6703), (-0.2923, 0.5078, 0.6781), (-1.73e-06, 0.5862, 0.6781), (-0.5063, 0.2939, 0.6781), (-0.5846, 0.001565, 0.6781), (-0.5063, -0.2907, 0.6781), (-0.2923, -0.5047, 0.6781), (-1.642e-06, -0.583, 0.6781), (0.2923, -0.5047, 0.6781), (0.5063, -0.2907, 0.6781), (0.5846, 0.001566, 0.6781), (0.5063, 0.2939, 0.6781), (0.2923, 0.5078, 0.6781), (-0.08461, -0.5604, 0.6781), (0.08588, -0.56, 0.6781), (-0.2917, 0.5069, 0.669), (-1.73e-06, 0.585, 0.669), (-0.5053, 0.2933, 0.669), (-0.5835, 0.001565, 0.669), (-0.5053, -0.2902, 0.669), (-0.2917, -0.5037, 0.669), (-1.642e-06, -0.5819, 0.669), (0.2917, -0.5037, 0.669), (0.5053, -0.2902, 0.669), (0.5835, 0.001566, 0.669), (0.5053, 0.2933, 0.669), (0.2917, 0.5069, 0.669), (-0.08445, -0.5593, 0.669), (0.08572, -0.5589, 0.669), (0.005326, 0.6403, 0.4274), (0.3247, 0.5623, 0.4379), (0.5624, 0.3246, 0.4394), (0.6494, -0.0001335, 0.4373), (0.5537, -0.3241, 0.4193), (0.3247, -0.5625, 0.4255), (-3.207e-05, -0.6402, 0.4145), (-0.3246, -0.5624, 0.4142), (-0.5475, -0.3339, 0.4104), (-0.6387, 0.00128, 0.4083), (-0.5623, 0.3248, 0.4198), (-0.3246, 0.5625, 0.4266), (0.006069, 0.6704, 0.4193), (0.3404, 0.5894, 0.4307), (0.5894, 0.3402, 0.4323), (0.6806, -3.892e-05, 0.4302), (0.5797, -0.3395, 0.4103), (0.3404, -0.5893, 0.4178), (4.767e-05, -0.6701, 0.4059), (-0.3401, -0.5892, 0.4059), (-0.5725, -0.3505, 0.4017), (-0.6684, 0.00153, 0.3992), (-0.5891, 0.3405, 0.4118), (-0.3401, 0.5895, 0.4189), (0.004569, 0.6401, 0.4428), (0.324, 0.5615, 0.4528), (0.5614, 0.324, 0.4543), (0.6483, -0.0002814, 0.4522), (0.5534, -0.3239, 0.4353), (0.324, -0.5619, 0.4404), (-0.0003277, -0.6403, 0.4298), (-0.3245, -0.5618, 0.4292), (-0.5483, -0.3328, 0.4255), (-0.639, 0.001031, 0.4238), (-0.5619, 0.3242, 0.4348), (-0.3245, 0.5616, 0.4415), (0.00409, 0.6304, 0.4503), (0.3188, 0.5525, 0.4598), (0.5524, 0.3188, 0.4613), (0.6379, -0.0003589, 0.4593), (0.545, -0.3189, 0.4433), (0.3188, -0.5531, 0.4477), (-0.0004478, -0.6308, 0.4375), (-0.3195, -0.553, 0.4366), (-0.5406, -0.3272, 0.4331), (-0.6297, 0.0008715, 0.4316), (-0.5531, 0.319, 0.4421), (-0.3195, 0.5526, 0.4487), (0.006422, 0.6775, 0.4138), (0.3442, 0.5959, 0.4255), (0.596, 0.344, 0.4272), (0.6882, 1.807e-05, 0.425), (0.5858, -0.3432, 0.4044), (0.3442, -0.5958, 0.4125), (0.0001359, -0.677, 0.4003), (-0.3437, -0.5956, 0.4005), (-0.5781, -0.3547, 0.3961), (-0.6753, 0.001648, 0.3935), (-0.5956, 0.3443, 0.4064), (-0.3437, 0.5961, 0.4136), (0.113, 0.2203, 1.218), (0.01233, 0.2473, 1.218), (0.09642, 0.1723, 1.227), (0.002668, 0.1975, 1.227), (0.00262, 0.1973, 1.226), (0.09637, 0.1722, 1.226), (0.01228, 0.2471, 1.217), (0.1129, 0.2202, 1.217), (0.1121, 0.2172, 1.199), (0.01149, 0.2441, 1.199), (0.09557, 0.1692, 1.208), (0.001823, 0.1943, 1.208), (0.2452, 0.4247, 0.9765), (3.403e-08, 0.4904, 0.9765), (0.4247, 0.2452, 0.9765), (0.4904, 1.074e-07, 0.9765), (0.4247, -0.2452, 0.9765), (0.2452, -0.4247, 0.9765), (-7.883e-06, -0.479, 0.9778), (-0.2452, -0.4247, 0.9765), (-0.4247, -0.2452, 0.9765), (-0.4904, -9.913e-08, 0.9765), (-0.4247, 0.2452, 0.9765), (-0.2479, 0.429, 0.9891), (-0.07004, -0.4715, 0.9756), (0.07109, -0.4712, 0.9755), (0.2426, 0.4194, 0.9797), (-1.314e-06, 0.4844, 0.9797), (0.4202, 0.2419, 0.9797), (0.4852, -0.0007212, 0.9797), (0.4202, -0.2433, 0.9797), (0.2426, -0.4209, 0.9797), (-5.193e-06, -0.486, 0.9804), (-0.2426, -0.4209, 0.9797), (-0.4202, -0.2433, 0.9797), (-0.4852, -0.0007214, 0.9797), (-0.4202, 0.2419, 0.9797), (-0.2454, 0.4238, 0.9929), (-0.06975, -0.4671, 0.9792), (0.0708, -0.4668, 0.9792)], [], [(36, 23, 12, 37), (37, 12, 13, 38), (38, 13, 14, 39), (39, 14, 15, 40), (40, 15, 16, 41), (41, 16, 17, 42), (42, 17, 18, 43), (43, 18, 19, 44), (45, 20, 19, 44), (45, 20, 21, 46), (46, 21, 22, 47), (36, 23, 22, 47), (59, 58, 60), (57, 58, 60), (56, 57, 60), (56, 55, 60), (54, 55, 60), (53, 54, 60), (52, 53, 60), (51, 52, 60), (50, 51, 60), (49, 50, 60), (48, 49, 60), (59, 48, 60), (62, 0, 11, 61), (61, 48, 59, 62), (10, 63, 61, 11), (63, 49, 48, 61), (9, 64, 63, 10), (64, 50, 49, 63), (8, 65, 64, 9), (65, 51, 50, 64), (7, 66, 65, 8), (66, 52, 51, 65), (6, 67, 66, 7), (67, 53, 52, 66), (5, 68, 67, 6), (68, 54, 53, 67), (4, 69, 68, 5), (69, 55, 54, 68), (4, 69, 70, 3), (69, 55, 56, 70), (2, 71, 70, 3), (71, 57, 56, 70), (1, 72, 71, 2), (72, 58, 57, 71), (62, 0, 1, 72), (72, 58, 59, 62), (24, 85, 86, 35), (85, 84, 73, 86), (35, 86, 87, 34), (86, 73, 74, 87), (34, 87, 88, 33), (87, 74, 75, 88), (33, 88, 89, 32), (88, 75, 76, 89), (32, 89, 90, 31), (89, 76, 77, 90), (31, 90, 91, 30), (90, 77, 78, 91), (30, 91, 92, 29), (91, 78, 79, 92), (29, 92, 93, 28), (92, 79, 80, 93), (27, 94, 93, 28), (94, 81, 80, 93), (27, 94, 95, 26), (94, 81, 82, 95), (26, 95, 96, 25), (95, 82, 83, 96), (24, 85, 96, 25), (85, 84, 83, 96), (97, 24, 25, 98), (99, 26, 25, 98), (100, 27, 26, 99), (100, 27, 28, 101), (102, 29, 28, 101), (103, 30, 29, 102), (104, 31, 30, 103), (105, 32, 31, 104), (106, 33, 32, 105), (107, 34, 33, 106), (108, 35, 34, 107), (97, 24, 35, 108), (84, 133, 134, 83), (133, 109, 110, 134), (82, 135, 134, 83), (135, 111, 110, 134), (81, 136, 135, 82), (136, 112, 111, 135), (81, 136, 137, 80), (136, 112, 113, 137), (79, 138, 137, 80), (138, 114, 113, 137), (78, 139, 138, 79), (139, 115, 114, 138), (77, 140, 139, 78), (140, 116, 115, 139), (76, 141, 140, 77), (141, 117, 116, 140), (75, 142, 141, 76), (142, 118, 117, 141), (74, 143, 142, 75), (143, 119, 118, 142), (73, 144, 143, 74), (144, 120, 119, 143), (84, 133, 144, 73), (133, 109, 120, 144), (109, 145, 146, 120), (145, 132, 121, 146), (120, 146, 147, 119), (146, 121, 122, 147), (119, 147, 148, 118), (147, 122, 123, 148), (118, 148, 149, 117), (148, 123, 124, 149), (117, 149, 150, 116), (149, 124, 125, 150), (116, 150, 151, 115), (150, 125, 126, 151), (115, 151, 152, 114), (151, 126, 127, 152), (114, 152, 153, 113), (152, 127, 128, 153), (112, 154, 153, 113), (154, 129, 128, 153), (112, 154, 155, 111), (154, 129, 130, 155), (111, 155, 156, 110), (155, 130, 131, 156), (109, 145, 156, 110), (145, 132, 131, 156), (131, 132, 157, 158), (131, 130, 159, 158), (130, 129, 160, 159), (128, 129, 160, 161), (128, 127, 162, 161), (127, 126, 163, 162), (126, 125, 164, 163), (125, 124, 165, 164), (124, 123, 166, 165), (123, 122, 167, 166), (122, 121, 168, 167), (121, 132, 157, 168), (168, 157, 180, 169), (167, 168, 169, 170), (166, 167, 170, 171), (165, 166, 171, 172), (164, 165, 172, 173), (163, 164, 173, 174), (162, 163, 174, 175), (161, 162, 175, 176), (161, 160, 177, 176), (159, 160, 177, 178), (158, 159, 178, 179), (158, 157, 180, 179), (180, 193, 194, 179), (193, 181, 182, 194), (178, 195, 194, 179), (195, 183, 182, 194), (177, 196, 195, 178), (196, 184, 183, 195), (177, 196, 197, 176), (196, 184, 185, 197), (175, 198, 197, 176), (198, 186, 185, 197), (174, 199, 198, 175), (199, 187, 186, 198), (173, 200, 199, 174), (200, 188, 187, 199), (172, 201, 200, 173), (201, 189, 188, 200), (171, 202, 201, 172), (202, 190, 189, 201), (170, 203, 202, 171), (203, 191, 190, 202), (169, 204, 203, 170), (204, 192, 191, 203), (180, 193, 204, 169), (193, 181, 192, 204), (192, 181, 205), (191, 192, 205), (190, 191, 205), (189, 190, 205), (188, 189, 205), (187, 188, 205), (186, 187, 205), (185, 186, 205), (185, 184, 205), (183, 184, 205), (182, 183, 205), (182, 181, 205), (241, 230, 242), (240, 241, 242), (240, 239, 242), (238, 239, 242), (238, 237, 242), (234, 235, 242), (234, 233, 242), (232, 233, 242), (231, 232, 242), (231, 230, 242), (229, 243, 244, 228), (243, 230, 231, 244), (227, 245, 244, 228), (245, 232, 231, 244), (226, 246, 245, 227), (246, 233, 232, 245), (226, 246, 247, 225), (246, 233, 234, 247), (224, 248, 247, 225), (248, 235, 234, 247), (222, 250, 251, 221), (250, 237, 238, 251), (220, 252, 251, 221), (252, 239, 238, 251), (220, 252, 253, 219), (252, 239, 240, 253), (218, 254, 253, 219), (254, 241, 240, 253), (229, 243, 254, 218), (243, 230, 241, 254), (206, 255, 256, 217), (255, 229, 218, 256), (217, 256, 257, 216), (256, 218, 219, 257), (215, 258, 257, 216), (258, 220, 219, 257), (215, 258, 259, 214), (258, 220, 221, 259), (213, 260, 259, 214), (260, 222, 221, 259), (211, 262, 263, 210), (262, 224, 225, 263), (209, 264, 263, 210), (264, 226, 225, 263), (209, 264, 265, 208), (264, 226, 227, 265), (208, 265, 266, 207), (265, 227, 228, 266), (206, 255, 266, 207), (255, 229, 228, 266), (217, 279, 280, 206), (216, 281, 279, 217), (216, 281, 282, 215), (214, 283, 282, 215), (214, 283, 284, 213), (210, 287, 286, 211), (210, 287, 288, 209), (208, 289, 288, 209), (207, 290, 289, 208), (207, 290, 280, 206), (277, 291, 292, 278), (277, 291, 293, 276), (276, 293, 294, 275), (274, 295, 294, 275), (274, 295, 296, 273), (270, 299, 298, 271), (270, 299, 300, 269), (268, 301, 300, 269), (268, 301, 302, 267), (267, 302, 292, 278), (302, 315, 316, 292), (301, 317, 315, 302), (301, 317, 318, 300), (299, 319, 318, 300), (299, 319, 320, 298), (295, 323, 322, 296), (295, 323, 324, 294), (293, 325, 324, 294), (291, 326, 325, 293), (291, 326, 316, 292), (315, 327, 328, 316), (327, 303, 313, 328), (317, 329, 327, 315), (329, 304, 303, 327), (317, 329, 330, 318), (329, 304, 305, 330), (319, 331, 330, 318), (331, 306, 305, 330), (319, 331, 332, 320), (331, 306, 307, 332), (323, 335, 334, 322), (335, 310, 309, 334), (323, 335, 336, 324), (335, 310, 311, 336), (325, 337, 336, 324), (337, 312, 311, 336), (326, 338, 337, 325), (338, 314, 312, 337), (326, 338, 328, 316), (338, 314, 313, 328), (361, 362, 363, 364), (360, 362, 363, 365), (359, 360, 365, 366), (359, 358, 367, 366), (357, 358, 367, 368), (355, 354, 371, 370), (353, 354, 371, 372), (353, 352, 373, 372), (351, 352, 373, 374), (361, 351, 374, 364), (385, 386, 387, 388), (384, 386, 387, 389), (383, 384, 389, 390), (383, 382, 391, 390), (381, 382, 391, 392), (379, 378, 395, 394), (377, 378, 395, 396), (377, 376, 397, 396), (375, 376, 397, 398), (385, 375, 398, 388), (399, 339, 340, 400), (399, 339, 341, 401), (401, 341, 342, 402), (403, 343, 342, 402), (403, 343, 344, 404), (407, 347, 346, 406), (407, 347, 348, 408), (409, 349, 348, 408), (409, 349, 350, 410), (410, 350, 340, 400), (350, 411, 412, 340), (349, 413, 411, 350), (349, 413, 414, 348), (347, 415, 414, 348), (347, 415, 416, 346), (343, 419, 418, 344), (343, 419, 420, 342), (341, 421, 420, 342), (339, 422, 421, 341), (339, 422, 412, 340), (423, 434, 435, 424), (423, 434, 436, 425), (425, 436, 437, 426), (427, 438, 437, 426), (427, 438, 439, 428), (430, 442, 441, 429), (430, 442, 443, 431), (432, 444, 443, 431), (432, 444, 445, 433), (433, 445, 435, 424), (314, 446, 447, 313), (446, 423, 424, 447), (314, 446, 448, 312), (446, 423, 425, 448), (312, 448, 449, 311), (448, 425, 426, 449), (310, 450, 449, 311), (450, 427, 426, 449), (310, 450, 451, 309), (450, 427, 428, 451), (306, 454, 453, 307), (454, 430, 429, 453), (306, 454, 455, 305), (454, 430, 431, 455), (304, 456, 455, 305), (456, 432, 431, 455), (304, 456, 457, 303), (456, 432, 433, 457), (303, 457, 447, 313), (457, 433, 424, 447), (237, 460, 242), (460, 236, 242), (249, 461, 459, 223), (461, 250, 222, 459), (236, 460, 461, 249), (460, 237, 250, 461), (261, 462, 458, 212), (462, 260, 213, 458), (223, 459, 462, 261), (459, 222, 260, 462), (284, 464, 458, 213), (464, 285, 212, 458), (298, 465, 463, 271), (465, 297, 272, 463), (320, 467, 465, 298), (467, 321, 297, 465), (332, 468, 467, 320), (468, 333, 321, 467), (307, 466, 468, 332), (466, 308, 333, 468), (356, 470, 471, 369), (470, 355, 370, 471), (380, 472, 473, 393), (472, 379, 394, 473), (346, 469, 474, 406), (469, 345, 405, 474), (416, 475, 469, 346), (475, 417, 345, 469), (441, 477, 476, 429), (453, 478, 466, 307), (478, 452, 308, 466), (429, 476, 478, 453), (235, 481, 242), (481, 236, 242), (249, 482, 480, 223), (482, 248, 224, 480), (236, 481, 482, 249), (481, 235, 248, 482), (261, 483, 479, 212), (483, 262, 211, 479), (223, 480, 483, 261), (480, 224, 262, 483), (286, 485, 479, 211), (485, 285, 212, 479), (296, 486, 484, 273), (486, 297, 272, 484), (322, 488, 486, 296), (488, 321, 297, 486), (334, 489, 488, 322), (489, 333, 321, 488), (309, 487, 489, 334), (487, 308, 333, 489), (356, 491, 492, 369), (491, 357, 368, 492), (380, 493, 494, 393), (493, 381, 392, 494), (344, 490, 495, 404), (490, 345, 405, 495), (418, 496, 490, 344), (496, 417, 345, 490), (439, 498, 497, 428), (451, 499, 487, 309), (499, 452, 308, 487), (428, 497, 499, 451), (497, 508, 509, 499), (508, 502, 500, 509), (498, 510, 508, 497), (510, 501, 502, 508), (499, 509, 511, 452), (509, 500, 506, 511), (440, 512, 510, 498), (512, 507, 501, 510), (476, 513, 514, 478), (513, 505, 503, 514), (477, 515, 513, 476), (515, 504, 505, 513), (478, 514, 511, 452), (514, 503, 506, 511), (440, 512, 515, 477), (512, 507, 504, 515), (531, 540, 541, 528), (540, 532, 535, 541), (527, 542, 543, 530), (542, 536, 533, 543), (528, 541, 544, 529), (541, 535, 534, 544), (529, 544, 542, 527), (544, 534, 536, 542), (531, 540, 545, 525), (540, 532, 538, 545), (524, 546, 543, 530), (546, 539, 533, 543), (525, 545, 547, 526), (545, 538, 537, 547), (526, 547, 546, 524), (547, 537, 539, 546), (548, 526, 524, 549), (550, 525, 526, 548), (549, 524, 530, 551), (552, 531, 525, 550), (553, 529, 527, 554), (555, 528, 529, 553), (554, 527, 530, 551), (552, 531, 528, 555), (521, 556, 557, 523), (556, 548, 549, 557), (522, 558, 556, 521), (558, 550, 548, 556), (523, 557, 559, 517), (557, 549, 551, 559), (516, 560, 558, 522), (560, 552, 550, 558), (518, 561, 562, 520), (561, 553, 554, 562), (519, 563, 561, 518), (563, 555, 553, 561), (520, 562, 559, 517), (562, 554, 551, 559), (516, 560, 563, 519), (560, 552, 555, 563), (507, 564, 565, 504), (564, 516, 519, 565), (503, 566, 567, 506), (566, 520, 517, 567), (504, 565, 568, 505), (565, 519, 518, 568), (505, 568, 566, 503), (568, 518, 520, 566), (507, 564, 569, 501), (564, 516, 522, 569), (500, 570, 567, 506), (570, 523, 517, 567), (501, 569, 571, 502), (569, 522, 521, 571), (502, 571, 570, 500), (571, 521, 523, 570), (539, 537, 574, 572), (537, 538, 573, 574), (533, 539, 572, 578), (538, 532, 579, 573), (536, 534, 577, 575), (534, 535, 576, 577), (533, 536, 575, 578), (535, 532, 579, 576), (604, 593, 592), (604, 594, 593), (604, 595, 594), (604, 596, 595), (604, 597, 596), (604, 598, 597), (604, 599, 598), (604, 600, 599), (604, 601, 600), (604, 602, 601), (604, 603, 602), (604, 592, 603), (618, 592, 593, 617), (617, 593, 594, 619), (619, 594, 595, 620), (620, 595, 596, 621), (621, 596, 597, 622), (622, 597, 598, 623), (623, 598, 599, 624), (624, 599, 600, 625), (625, 600, 601, 626), (626, 601, 602, 627), (627, 602, 603, 628), (628, 603, 592, 618), (580, 641, 642, 591), (641, 640, 629, 642), (591, 642, 643, 590), (642, 629, 630, 643), (590, 643, 644, 589), (643, 630, 631, 644), (589, 644, 645, 588), (644, 631, 632, 645), (588, 645, 646, 587), (645, 632, 633, 646), (587, 646, 647, 586), (646, 633, 634, 647), (586, 647, 648, 585), (647, 634, 635, 648), (585, 648, 649, 584), (648, 635, 636, 649), (584, 649, 650, 583), (649, 636, 637, 650), (583, 650, 651, 582), (650, 637, 638, 651), (582, 651, 652, 581), (651, 638, 639, 652), (581, 652, 641, 580), (652, 639, 640, 641), (639, 665, 666, 640), (665, 654, 653, 666), (638, 667, 665, 639), (667, 655, 654, 665), (637, 668, 667, 638), (668, 656, 655, 667), (636, 669, 668, 637), (669, 657, 656, 668), (635, 670, 669, 636), (670, 658, 657, 669), (634, 671, 670, 635), (671, 659, 658, 670), (633, 672, 671, 634), (672, 660, 659, 671), (632, 673, 672, 633), (673, 661, 660, 672), (631, 674, 673, 632), (674, 662, 661, 673), (630, 675, 674, 631), (675, 663, 662, 674), (629, 676, 675, 630), (676, 664, 663, 675), (640, 666, 676, 629), (666, 653, 664, 676), (664, 653, 677), (663, 664, 677), (662, 663, 677), (661, 662, 677), (660, 661, 677), (659, 660, 677), (658, 659, 677), (657, 658, 677), (656, 657, 677), (655, 656, 677), (654, 655, 677), (653, 654, 677), (679, 691, 690, 678), (678, 690, 692, 680), (680, 692, 693, 681), (681, 693, 694, 682), (682, 694, 695, 683), (683, 695, 696, 684), (684, 696, 697, 685), (685, 697, 698, 686), (686, 698, 699, 687), (687, 699, 700, 688), (688, 700, 701, 689), (689, 701, 691, 679), (691, 703, 702, 690), (690, 702, 704, 692), (692, 704, 705, 693), (693, 705, 706, 694), (694, 706, 707, 695), (695, 707, 708, 696), (696, 708, 709, 697), (697, 709, 710, 698), (698, 710, 711, 699), (699, 711, 712, 700), (700, 712, 713, 701), (701, 713, 703, 691), (703, 715, 714, 702), (715, 618, 617, 714), (702, 714, 716, 704), (714, 617, 619, 716), (704, 716, 717, 705), (716, 619, 620, 717), (705, 717, 718, 706), (717, 620, 621, 718), (706, 718, 719, 707), (718, 621, 622, 719), (707, 719, 720, 708), (719, 622, 623, 720), (708, 720, 721, 709), (720, 623, 624, 721), (709, 721, 722, 710), (721, 624, 625, 722), (710, 722, 723, 711), (722, 625, 626, 723), (711, 723, 724, 712), (723, 626, 627, 724), (712, 724, 725, 713), (724, 627, 628, 725), (713, 725, 715, 703), (725, 628, 618, 715), (606, 727, 726, 605), (727, 679, 678, 726), (605, 726, 728, 607), (726, 678, 680, 728), (607, 728, 729, 608), (728, 680, 681, 729), (608, 729, 730, 609), (729, 681, 682, 730), (609, 730, 731, 610), (730, 682, 683, 731), (610, 731, 732, 611), (731, 683, 684, 732), (611, 732, 733, 612), (732, 684, 685, 733), (612, 733, 734, 613), (733, 685, 686, 734), (613, 734, 735, 614), (734, 686, 687, 735), (614, 735, 736, 615), (735, 687, 688, 736), (615, 736, 737, 616), (736, 688, 689, 737), (616, 737, 727, 606), (737, 689, 679, 727), (580, 739, 738, 581), (581, 738, 740, 582), (582, 740, 741, 583), (583, 741, 742, 584), (584, 742, 743, 585), (585, 743, 744, 586), (586, 744, 745, 587), (587, 745, 746, 588), (588, 746, 747, 589), (589, 747, 748, 590), (590, 748, 749, 591), (591, 749, 739, 580), (739, 751, 750, 738), (751, 606, 605, 750), (738, 750, 752, 740), (750, 605, 607, 752), (740, 752, 753, 741), (752, 607, 608, 753), (741, 753, 754, 742), (753, 608, 609, 754), (742, 754, 755, 743), (754, 609, 610, 755), (743, 755, 756, 744), (755, 610, 611, 756), (744, 756, 757, 745), (756, 611, 612, 757), (745, 757, 758, 746), (757, 612, 613, 758), (746, 758, 759, 747), (758, 613, 614, 759), (747, 759, 760, 748), (759, 614, 615, 760), (748, 760, 761, 749), (760, 615, 616, 761), (749, 761, 751, 739), (761, 616, 606, 751), (411, 762, 763, 412), (413, 764, 762, 411), (413, 764, 765, 414), (415, 766, 765, 414), (415, 766, 767, 416), (419, 770, 769, 418), (419, 770, 771, 420), (421, 772, 771, 420), (422, 773, 772, 421), (422, 773, 763, 412), (774, 475, 416, 767), (768, 417, 475, 774), (775, 496, 418, 769), (768, 417, 496, 775), (776, 351, 361, 777), (778, 352, 351, 776), (778, 352, 353, 779), (780, 354, 353, 779), (780, 354, 355, 781), (784, 358, 357, 783), (784, 358, 359, 785), (786, 360, 359, 785), (787, 362, 360, 786), (787, 362, 361, 777), (470, 788, 781, 355), (356, 782, 788, 470), (491, 789, 783, 357), (356, 782, 789, 491), (762, 790, 791, 763), (790, 776, 777, 791), (764, 792, 790, 762), (792, 778, 776, 790), (764, 792, 793, 765), (792, 778, 779, 793), (766, 794, 793, 765), (794, 780, 779, 793), (766, 794, 795, 767), (794, 780, 781, 795), (770, 798, 797, 769), (798, 784, 783, 797), (770, 798, 799, 771), (798, 784, 785, 799), (772, 800, 799, 771), (800, 786, 785, 799), (773, 801, 800, 772), (801, 787, 786, 800), (773, 801, 791, 763), (801, 787, 777, 791), (788, 802, 795, 781), (802, 774, 767, 795), (782, 796, 802, 788), (796, 768, 774, 802), (789, 803, 797, 783), (803, 775, 769, 797), (782, 796, 803, 789), (796, 768, 775, 803), (804, 375, 385, 805), (806, 376, 375, 804), (806, 376, 377, 807), (808, 378, 377, 807), (808, 378, 379, 809), (812, 382, 381, 811), (812, 382, 383, 813), (814, 384, 383, 813), (815, 386, 384, 814), (815, 386, 385, 805), (816, 472, 380, 810), (809, 379, 472, 816), (817, 493, 380, 810), (811, 381, 493, 817), (815, 805, 819, 818), (364, 363, 821, 820), (826, 804, 805, 827), (828, 806, 804, 826), (828, 806, 807, 829), (830, 808, 807, 829), (830, 808, 809, 831), (834, 812, 811, 833), (834, 812, 813, 835), (836, 814, 813, 835), (837, 815, 814, 836), (838, 816, 810, 832), (831, 809, 816, 838), (839, 817, 810, 832), (833, 811, 817, 839), (837, 815, 818, 840), (805, 827, 841, 819), (843, 825, 824, 842), (844, 822, 823, 845), (846, 824, 825, 847), (848, 842, 824, 846), (847, 825, 843, 849), (374, 850, 851, 364), (850, 826, 827, 851), (373, 852, 850, 374), (852, 828, 826, 850), (373, 852, 853, 372), (852, 828, 829, 853), (371, 854, 853, 372), (854, 830, 829, 853), (371, 854, 855, 370), (854, 830, 831, 855), (367, 858, 857, 368), (858, 834, 833, 857), (367, 858, 859, 366), (858, 834, 835, 859), (365, 860, 859, 366), (860, 836, 835, 859), (363, 861, 860, 365), (861, 837, 836, 860), (471, 862, 856, 369), (862, 838, 832, 856), (370, 855, 862, 471), (855, 831, 838, 862), (492, 863, 856, 369), (863, 839, 832, 856), (368, 857, 863, 492), (857, 833, 839, 863), (363, 861, 864, 821), (861, 837, 840, 864), (827, 851, 865, 841), (851, 364, 820, 865), (822, 867, 866, 823), (823, 866, 868, 845), (866, 842, 848, 868), (843, 867, 869, 849), (867, 822, 844, 869), (821, 870, 871, 820), (870, 844, 845, 871), (819, 872, 873, 818), (872, 846, 847, 873), (841, 874, 872, 819), (874, 848, 846, 872), (818, 873, 875, 840), (873, 847, 849, 875), (868, 876, 871, 845), (876, 865, 820, 871), (848, 874, 876, 868), (874, 841, 865, 876), (869, 877, 875, 849), (877, 864, 840, 875), (844, 870, 877, 869), (870, 821, 864, 877), (878, 36, 37, 879), (879, 37, 38, 880), (880, 38, 39, 881), (881, 39, 40, 882), (882, 40, 41, 883), (883, 41, 42, 884), (884, 42, 43, 885), (885, 43, 44, 886), (887, 45, 44, 886), (887, 45, 46, 888), (888, 46, 47, 889), (878, 36, 47, 889), (890, 878, 879, 891), (891, 879, 880, 892), (892, 880, 881, 893), (893, 881, 882, 894), (894, 882, 883, 895), (895, 883, 884, 896), (896, 884, 885, 897), (897, 885, 886, 898), (899, 887, 886, 898), (899, 887, 888, 900), (900, 888, 889, 901), (890, 878, 889, 901), (0, 902, 903, 11), (902, 890, 891, 903), (11, 903, 904, 10), (903, 891, 892, 904), (10, 904, 905, 9), (904, 892, 893, 905), (9, 905, 906, 8), (905, 893, 894, 906), (8, 906, 907, 7), (906, 894, 895, 907), (7, 907, 908, 6), (907, 895, 896, 908), (6, 908, 909, 5), (908, 896, 897, 909), (5, 909, 910, 4), (909, 897, 898, 910), (3, 911, 910, 4), (911, 899, 898, 910), (3, 911, 912, 2), (911, 899, 900, 912), (2, 912, 913, 1), (912, 900, 901, 913), (0, 902, 913, 1), (902, 890, 901, 913), (928, 914, 915, 929), (930, 916, 914, 928), (930, 916, 917, 931), (932, 918, 917, 931), (932, 918, 919, 933), (936, 922, 921, 935), (936, 922, 923, 937), (938, 924, 923, 937), (939, 925, 924, 938), (939, 925, 915, 929), (926, 940, 933, 919), (920, 934, 940, 926), (927, 941, 935, 921), (920, 934, 941, 927), (942, 928, 929, 943), (944, 930, 928, 942), (944, 930, 931, 945), (946, 932, 931, 945), (946, 932, 933, 947), (950, 936, 935, 949), (950, 936, 937, 951), (952, 938, 937, 951), (953, 939, 938, 952), (953, 939, 929, 943), (940, 954, 947, 933), (934, 948, 954, 940), (941, 955, 949, 935), (934, 948, 955, 941), (914, 956, 957, 915), (956, 267, 278, 957), (916, 958, 956, 914), (958, 268, 267, 956), (916, 958, 959, 917), (958, 268, 269, 959), (918, 960, 959, 917), (960, 270, 269, 959), (918, 960, 961, 919), (960, 270, 271, 961), (922, 964, 963, 921), (964, 274, 273, 963), (922, 964, 965, 923), (964, 274, 275, 965), (924, 966, 965, 923), (966, 276, 275, 965), (925, 967, 966, 924), (967, 277, 276, 966), (925, 967, 957, 915), (967, 277, 278, 957), (463, 968, 961, 271), (968, 926, 919, 961), (272, 962, 968, 463), (962, 920, 926, 968), (484, 969, 963, 273), (969, 927, 921, 963), (272, 962, 969, 484), (962, 920, 927, 969), (279, 970, 971, 280), (970, 942, 943, 971), (281, 972, 970, 279), (972, 944, 942, 970), (281, 972, 973, 282), (972, 944, 945, 973), (283, 974, 973, 282), (974, 946, 945, 973), (283, 974, 975, 284), (974, 946, 947, 975), (287, 978, 977, 286), (978, 950, 949, 977), (287, 978, 979, 288), (978, 950, 951, 979), (289, 980, 979, 288), (980, 952, 951, 979), (290, 981, 980, 289), (981, 953, 952, 980), (290, 981, 971, 280), (981, 953, 943, 971), (954, 982, 975, 947), (982, 464, 284, 975), (948, 976, 982, 954), (976, 285, 464, 982), (955, 983, 977, 949), (983, 485, 286, 977), (948, 976, 983, 955), (976, 285, 485, 983), (996, 984, 985, 997), (998, 986, 985, 997), (999, 987, 986, 998), (999, 987, 988, 1000), (1001, 989, 988, 1000), (1002, 990, 989, 1001), (1003, 991, 990, 1002), (1004, 992, 991, 1003), (1005, 993, 992, 1004), (1006, 994, 993, 1005), (1007, 995, 994, 1006), (996, 984, 995, 1007), (984, 1008, 1009, 985), (986, 1010, 1009, 985), (987, 1011, 1010, 986), (987, 1011, 1012, 988), (989, 1013, 1012, 988), (990, 1014, 1013, 989), (991, 1015, 1014, 990), (992, 1016, 1015, 991), (993, 1017, 1016, 992), (994, 1018, 1017, 993), (995, 1019, 1018, 994), (984, 1008, 1019, 995), (1008, 1020, 1021, 1009), (1020, 97, 98, 1021), (1010, 1022, 1021, 1009), (1022, 99, 98, 1021), (1011, 1023, 1022, 1010), (1023, 100, 99, 1022), (1011, 1023, 1024, 1012), (1023, 100, 101, 1024), (1013, 1025, 1024, 1012), (1025, 102, 101, 1024), (1014, 1026, 1025, 1013), (1026, 103, 102, 1025), (1015, 1027, 1026, 1014), (1027, 104, 103, 1026), (1016, 1028, 1027, 1015), (1028, 105, 104, 1027), (1017, 1029, 1028, 1016), (1029, 106, 105, 1028), (1018, 1030, 1029, 1017), (1030, 107, 106, 1029), (1019, 1031, 1030, 1018), (1031, 108, 107, 1030), (1008, 1020, 1031, 1019), (1020, 97, 108, 1031), (23, 1032, 1033, 22), (1032, 996, 997, 1033), (21, 1034, 1033, 22), (1034, 998, 997, 1033), (20, 1035, 1034, 21), (1035, 999, 998, 1034), (20, 1035, 1036, 19), (1035, 999, 1000, 1036), (18, 1037, 1036, 19), (1037, 1001, 1000, 1036), (17, 1038, 1037, 18), (1038, 1002, 1001, 1037), (16, 1039, 1038, 17), (1039, 1003, 1002, 1038), (15, 1040, 1039, 16), (1040, 1004, 1003, 1039), (14, 1041, 1040, 15), (1041, 1005, 1004, 1040), (13, 1042, 1041, 14), (1042, 1006, 1005, 1041), (12, 1043, 1042, 13), (1043, 1007, 1006, 1042), (23, 1032, 1043, 12), (1032, 996, 1007, 1043), (866, 867, 1044, 1045), (867, 843, 1046, 1044), (842, 866, 1045, 1047), (843, 842, 1047, 1046), (1046, 1047, 1048, 1049), (1047, 1045, 1050, 1048), (1044, 1046, 1049, 1051), (1045, 1044, 1051, 1050), (1050, 1051, 1052, 1053), (1051, 1049, 1054, 1052), (1048, 1050, 1053, 1055), (1049, 1048, 1055, 1054), (1052, 1054, 1055, 1053), (434, 1056, 1057, 435), (434, 1056, 1058, 436), (436, 1058, 1059, 437), (438, 1060, 1059, 437), (438, 1060, 1061, 439), (442, 1064, 1063, 441), (442, 1064, 1065, 443), (444, 1066, 1065, 443), (444, 1066, 1067, 445), (445, 1067, 1057, 435), (1068, 477, 441, 1063), (1062, 440, 477, 1068), (1069, 498, 439, 1061), (1062, 440, 498, 1069), (1056, 1070, 1071, 1057), (1070, 399, 400, 1071), (1056, 1070, 1072, 1058), (1070, 399, 401, 1072), (1058, 1072, 1073, 1059), (1072, 401, 402, 1073), (1060, 1074, 1073, 1059), (1074, 403, 402, 1073), (1060, 1074, 1075, 1061), (1074, 403, 404, 1075), (1064, 1078, 1077, 1063), (1078, 407, 406, 1077), (1064, 1078, 1079, 1065), (1078, 407, 408, 1079), (1066, 1080, 1079, 1065), (1080, 409, 408, 1079), (1066, 1080, 1081, 1067), (1080, 409, 410, 1081), (1067, 1081, 1071, 1057), (1081, 410, 400, 1071), (474, 1082, 1077, 406), (1082, 1068, 1063, 1077), (405, 1076, 1082, 474), (1076, 1062, 1068, 1082), (495, 1083, 1075, 404), (1083, 1069, 1061, 1075), (405, 1076, 1083, 495), (1076, 1062, 1069, 1083)])
me_circle.use_remesh_preserve_volume = False
me_circle.use_remesh_preserve_attributes = False
me_circle.use_mirror_vertex_groups = False
me_circle.update()

# ---- objects
ob_lamp_001 = bpy.data.objects.new('Lamp.001', light_lamp_001)
ob_circle = bpy.data.objects.new('Circle', me_circle)
ob_lamp = bpy.data.objects.new('Lamp', light_lamp)
ob_camera = bpy.data.objects.new('Camera', cam_camera)

# ---- transforms, parenting, visibility, modifiers, constraints
ob_lamp_001.location = (0.126, -8.543, 8.048)
ob_lamp_001.rotation_euler = (0.6503, 0.05522, 1.866)
ob_lamp_001.lock_rotations_4d = False
ob_lamp_001.empty_display_type = 'ARROWS'
ob_lamp_001.color = (0.0, 0.0, 0.0, 0.0)
ob_lamp_001.lineart.crease_threshold = 0.0
ob_circle.location = (0.0, 0.0, 0.0)
ob_circle.scale = (3.0, 3.0, 3.0)
ob_circle.lineart.crease_threshold = 0.0
_m = ob_circle.modifiers.new('Subsurf', 'SUBSURF')
_m.uv_smooth = 'PRESERVE_CORNERS'
_m.levels = 3
_m.render_levels = 3
_m.show_only_control_edges = False
ob_lamp.location = (5.466, 4.658, 8.048)
ob_lamp.rotation_euler = (0.6503, 0.05522, 1.866)
ob_lamp.lock_rotations_4d = False
ob_lamp.empty_display_type = 'ARROWS'
ob_lamp.color = (0.0, 0.0, 0.0, 0.0)
ob_lamp.lineart.crease_threshold = 0.0
ob_camera.location = (7.919, -7.246, 6.288)
ob_camera.rotation_euler = (1.109, 0.01082, 0.8149)
ob_camera.lock_rotations_4d = False
ob_camera.empty_display_type = 'ARROWS'
ob_camera.color = (0.0, 0.0, 0.0, 0.0)
ob_camera.display_type = 'WIRE'
ob_camera.lineart.crease_threshold = 0.0

# ---- collection membership
col_collection_1.objects.link(ob_lamp_001)
col_collection_1.objects.link(ob_circle)
col_collection_1.objects.link(ob_lamp)
col_collection_1.objects.link(ob_camera)

# ---- scene / render settings (as saved in the file)
scene.camera = ob_camera
scene.frame_start = 1; scene.frame_end = 250; scene.frame_set(1)
scene.render.engine = 'BLENDER_EEVEE_NEXT'
scene.render.image_settings.color_mode = 'RGB'
scene.render.image_settings.compression = 90
scene.render.resolution_percentage = 50
scene.render.dither_intensity = 0.0
scene.render.bake_margin = 2
scene.render.bake_bias = 0.0
scene.cycles.use_denoising = False
scene.cycles.samples = 10
scene.cycles.sampling_pattern = 'TABULATED_SOBOL'
scene.cycles.light_sampling_threshold = 0.0
scene.cycles.use_adaptive_sampling = False
scene.cycles.use_light_tree = False
scene.cycles.blur_glossy = 0.0
scene.cycles.volume_bounces = 1
scene.cycles.pixel_filter_type = 'GAUSSIAN'
scene.cycles.sample_clamp_indirect = 0.0
scene.view_settings.view_transform = 'Standard'
bpy.context.view_layer.update()
